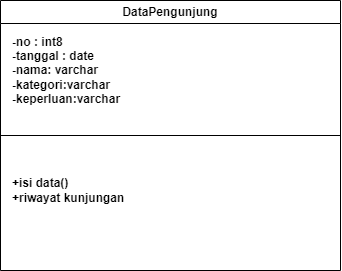

The diagram above was exported from draw.io. Its source (the exported page's mxGraphModel, read from the mxfile embedded in the PNG):
<mxGraphModel dx="880" dy="488" grid="1" gridSize="10" guides="1" tooltips="1" connect="1" arrows="1" fold="1" page="1" pageScale="1" pageWidth="827" pageHeight="1169" math="0" shadow="0">
  <root>
    <mxCell id="0" />
    <mxCell id="1" parent="0" />
    <mxCell id="hURNIO7N_gq-bJDgH6lb-5" value="DataPengunjung" style="swimlane;whiteSpace=wrap;html=1;" vertex="1" parent="1">
      <mxGeometry x="290" y="120" width="340" height="270" as="geometry" />
    </mxCell>
    <mxCell id="hURNIO7N_gq-bJDgH6lb-7" value="&lt;b&gt;-no : int8&lt;br&gt;-tanggal : date&lt;br&gt;-nama: varchar&lt;br&gt;-kategori:varchar&lt;br&gt;-keperluan:varchar&lt;/b&gt;" style="text;html=1;strokeColor=none;fillColor=none;align=left;verticalAlign=middle;whiteSpace=wrap;rounded=0;" vertex="1" parent="hURNIO7N_gq-bJDgH6lb-5">
      <mxGeometry x="10" y="30" width="200" height="80" as="geometry" />
    </mxCell>
    <mxCell id="hURNIO7N_gq-bJDgH6lb-10" value="&lt;b&gt;+isi data()&lt;br&gt;+riwayat kunjungan&lt;/b&gt;" style="text;html=1;strokeColor=none;fillColor=none;align=left;verticalAlign=middle;whiteSpace=wrap;rounded=0;" vertex="1" parent="hURNIO7N_gq-bJDgH6lb-5">
      <mxGeometry x="10" y="140" width="130" height="100" as="geometry" />
    </mxCell>
    <mxCell id="hURNIO7N_gq-bJDgH6lb-6" value="" style="endArrow=none;html=1;rounded=0;exitX=0;exitY=0.5;exitDx=0;exitDy=0;entryX=1;entryY=0.5;entryDx=0;entryDy=0;" edge="1" parent="1" source="hURNIO7N_gq-bJDgH6lb-5" target="hURNIO7N_gq-bJDgH6lb-5">
      <mxGeometry width="50" height="50" relative="1" as="geometry">
        <mxPoint x="390" y="280" as="sourcePoint" />
        <mxPoint x="440" y="230" as="targetPoint" />
      </mxGeometry>
    </mxCell>
  </root>
</mxGraphModel>